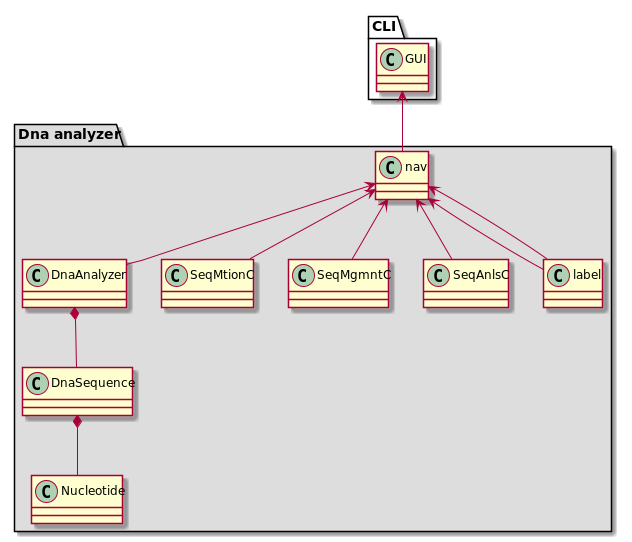

The diagram above was rendered by PlantUML. Its source (embedded in the PNG):
@startuml

package "Dna analyzer" #DDDDDD {
    DnaAnalyzer *-- DnaSequence
    DnaSequence *-- Nucleotide
    nav <-- DnaAnalyzer
    nav <-- SeqMtionC
    nav <-- SeqMgmntC
    nav <-- SeqAnlsC
    nav <-- label
    nav <-- label
}
package CLI {
    GUI <-- nav
}
@enduml